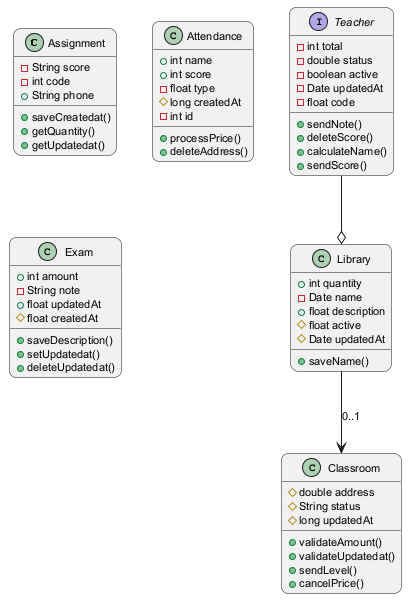

The diagram above was rendered by PlantUML. Its source (embedded in the PNG):
@startuml
skinparam backgroundColor #FFFFFF
skinparam roundCorner 15
skinparam defaultFontSize 11
class Assignment {
  -String score
  -int code
  +String phone
  +saveCreatedat()
  +getQuantity()
  +getUpdatedat()
}
interface Teacher {
  -int total
  -double status
  -boolean active
  -Date updatedAt
  -float code
  +sendNote()
  +deleteScore()
  +calculateName()
  +sendScore()
}
class Attendance {
  +int name
  +int score
  -float type
  #long createdAt
  -int id
  +processPrice()
  +deleteAddress()
}
class Library {
  +int quantity
  -Date name
  +float description
  #float active
  #Date updatedAt
  +saveName()
}
class Classroom {
  #double address
  #String status
  #long updatedAt
  +validateAmount()
  +validateUpdatedat()
  +sendLevel()
  +cancelPrice()
}
class Exam {
  +int amount
  -String note
  +float updatedAt
  #float createdAt
  +saveDescription()
  +setUpdatedat()
  +deleteUpdatedat()
}
Teacher --o Library
Library --> Classroom : "0..1"
@enduml